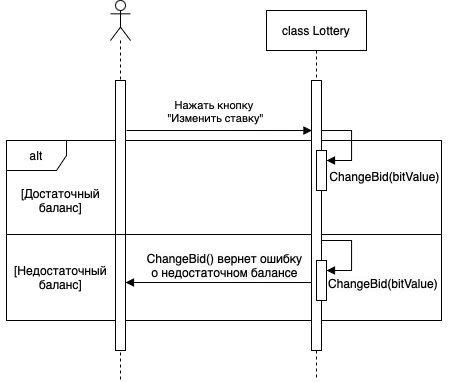

The diagram above was exported from draw.io. Its source (the exported page's mxGraphModel, read from the mxfile embedded in the PNG):
<mxGraphModel dx="1158" dy="682" grid="1" gridSize="10" guides="1" tooltips="1" connect="1" arrows="1" fold="1" page="1" pageScale="1" pageWidth="850" pageHeight="1100" math="0" shadow="0">
  <root>
    <mxCell id="0" />
    <mxCell id="1" parent="0" />
    <mxCell id="SJpWzsGIM86ifj4Y1mxR-15" value="alt" style="shape=umlFrame;whiteSpace=wrap;html=1;pointerEvents=0;" vertex="1" parent="1">
      <mxGeometry x="40" y="210" width="435" height="180" as="geometry" />
    </mxCell>
    <mxCell id="SJpWzsGIM86ifj4Y1mxR-3" value="" style="shape=umlLifeline;perimeter=lifelinePerimeter;whiteSpace=wrap;html=1;container=1;dropTarget=0;collapsible=0;recursiveResize=0;outlineConnect=0;portConstraint=eastwest;newEdgeStyle={&quot;curved&quot;:0,&quot;rounded&quot;:0};participant=umlActor;" vertex="1" parent="1">
      <mxGeometry x="144" y="70" width="20" height="380" as="geometry" />
    </mxCell>
    <mxCell id="SJpWzsGIM86ifj4Y1mxR-4" value="" style="html=1;points=[[0,0,0,0,5],[0,1,0,0,-5],[1,0,0,0,5],[1,1,0,0,-5]];perimeter=orthogonalPerimeter;outlineConnect=0;targetShapes=umlLifeline;portConstraint=eastwest;newEdgeStyle={&quot;curved&quot;:0,&quot;rounded&quot;:0};" vertex="1" parent="SJpWzsGIM86ifj4Y1mxR-3">
      <mxGeometry x="5" y="80" width="10" height="270" as="geometry" />
    </mxCell>
    <mxCell id="SJpWzsGIM86ifj4Y1mxR-17" value="" style="line;strokeWidth=1;fillColor=none;align=left;verticalAlign=middle;spacingTop=-1;spacingLeft=3;spacingRight=3;rotatable=0;labelPosition=right;points=[];portConstraint=eastwest;strokeColor=inherit;" vertex="1" parent="1">
      <mxGeometry x="40" y="300" width="435" height="8" as="geometry" />
    </mxCell>
    <mxCell id="SJpWzsGIM86ifj4Y1mxR-18" value="[Достаточный&lt;div&gt;баланс]&lt;/div&gt;" style="text;html=1;align=center;verticalAlign=middle;resizable=0;points=[];autosize=1;strokeColor=none;fillColor=none;" vertex="1" parent="1">
      <mxGeometry x="44" y="250" width="100" height="40" as="geometry" />
    </mxCell>
    <mxCell id="SJpWzsGIM86ifj4Y1mxR-19" value="[Недостаточный&lt;div&gt;баланс]&lt;/div&gt;" style="text;html=1;align=center;verticalAlign=middle;resizable=0;points=[];autosize=1;strokeColor=none;fillColor=none;" vertex="1" parent="1">
      <mxGeometry x="34" y="327" width="120" height="40" as="geometry" />
    </mxCell>
    <mxCell id="SJpWzsGIM86ifj4Y1mxR-20" value="" style="endArrow=block;endFill=1;html=1;edgeStyle=orthogonalEdgeStyle;align=left;verticalAlign=top;rounded=0;" edge="1" parent="1">
      <mxGeometry x="-1" relative="1" as="geometry">
        <mxPoint x="160" y="200" as="sourcePoint" />
        <mxPoint x="345.5" y="200.0285714285714" as="targetPoint" />
        <Array as="points">
          <mxPoint x="260.5" y="200" />
          <mxPoint x="260.5" y="200" />
        </Array>
      </mxGeometry>
    </mxCell>
    <mxCell id="SJpWzsGIM86ifj4Y1mxR-29" value="Нажать кнопку&amp;nbsp;&lt;div&gt;&quot;Изменить ставку&quot;&lt;/div&gt;" style="edgeLabel;html=1;align=center;verticalAlign=middle;resizable=0;points=[];" vertex="1" connectable="0" parent="SJpWzsGIM86ifj4Y1mxR-20">
      <mxGeometry x="-0.6118" y="3" relative="1" as="geometry">
        <mxPoint x="52" y="-17" as="offset" />
      </mxGeometry>
    </mxCell>
    <mxCell id="SJpWzsGIM86ifj4Y1mxR-47" value="class Lottery" style="shape=umlLifeline;perimeter=lifelinePerimeter;whiteSpace=wrap;html=1;container=0;dropTarget=0;collapsible=0;recursiveResize=0;outlineConnect=0;portConstraint=eastwest;newEdgeStyle={&quot;edgeStyle&quot;:&quot;elbowEdgeStyle&quot;,&quot;elbow&quot;:&quot;vertical&quot;,&quot;curved&quot;:0,&quot;rounded&quot;:0};" vertex="1" parent="1">
      <mxGeometry x="300" y="80" width="100" height="370" as="geometry" />
    </mxCell>
    <mxCell id="SJpWzsGIM86ifj4Y1mxR-48" value="" style="html=1;points=[];perimeter=orthogonalPerimeter;outlineConnect=0;targetShapes=umlLifeline;portConstraint=eastwest;newEdgeStyle={&quot;edgeStyle&quot;:&quot;elbowEdgeStyle&quot;,&quot;elbow&quot;:&quot;vertical&quot;,&quot;curved&quot;:0,&quot;rounded&quot;:0};" vertex="1" parent="SJpWzsGIM86ifj4Y1mxR-47">
      <mxGeometry x="45" y="70" width="10" height="270" as="geometry" />
    </mxCell>
    <mxCell id="SJpWzsGIM86ifj4Y1mxR-49" value="" style="html=1;points=[[0,0,0,0,5],[0,1,0,0,-5],[1,0,0,0,5],[1,1,0,0,-5]];perimeter=orthogonalPerimeter;outlineConnect=0;targetShapes=umlLifeline;portConstraint=eastwest;newEdgeStyle={&quot;curved&quot;:0,&quot;rounded&quot;:0};" vertex="1" parent="SJpWzsGIM86ifj4Y1mxR-47">
      <mxGeometry x="50" y="140" width="10" height="40" as="geometry" />
    </mxCell>
    <mxCell id="SJpWzsGIM86ifj4Y1mxR-50" value="" style="html=1;align=left;spacingLeft=2;endArrow=block;rounded=0;edgeStyle=orthogonalEdgeStyle;curved=0;rounded=0;" edge="1" parent="SJpWzsGIM86ifj4Y1mxR-47" target="SJpWzsGIM86ifj4Y1mxR-49">
      <mxGeometry relative="1" as="geometry">
        <mxPoint x="55" y="120" as="sourcePoint" />
        <Array as="points">
          <mxPoint x="85" y="150" />
        </Array>
      </mxGeometry>
    </mxCell>
    <mxCell id="SJpWzsGIM86ifj4Y1mxR-77" value="" style="html=1;points=[[0,0,0,0,5],[0,1,0,0,-5],[1,0,0,0,5],[1,1,0,0,-5]];perimeter=orthogonalPerimeter;outlineConnect=0;targetShapes=umlLifeline;portConstraint=eastwest;newEdgeStyle={&quot;curved&quot;:0,&quot;rounded&quot;:0};" vertex="1" parent="SJpWzsGIM86ifj4Y1mxR-47">
      <mxGeometry x="50" y="250" width="10" height="40" as="geometry" />
    </mxCell>
    <mxCell id="SJpWzsGIM86ifj4Y1mxR-78" value="" style="html=1;align=left;spacingLeft=2;endArrow=block;rounded=0;edgeStyle=orthogonalEdgeStyle;curved=0;rounded=0;" edge="1" parent="SJpWzsGIM86ifj4Y1mxR-47" target="SJpWzsGIM86ifj4Y1mxR-77">
      <mxGeometry relative="1" as="geometry">
        <mxPoint x="55" y="230" as="sourcePoint" />
        <Array as="points">
          <mxPoint x="85" y="260" />
        </Array>
      </mxGeometry>
    </mxCell>
    <mxCell id="SJpWzsGIM86ifj4Y1mxR-52" value="" style="endArrow=none;endFill=0;html=1;edgeStyle=orthogonalEdgeStyle;align=left;verticalAlign=top;rounded=0;startArrow=block;startFill=1;" edge="1" parent="1">
      <mxGeometry x="-1" relative="1" as="geometry">
        <mxPoint x="159" y="352" as="sourcePoint" />
        <mxPoint x="344.5" y="352.0285714285714" as="targetPoint" />
        <Array as="points">
          <mxPoint x="259.5" y="352" />
          <mxPoint x="259.5" y="352" />
        </Array>
      </mxGeometry>
    </mxCell>
    <mxCell id="SJpWzsGIM86ifj4Y1mxR-53" value="&lt;span style=&quot;font-size: 12px; background-color: rgb(251, 251, 251);&quot;&gt;ChangeBid() вернет ошибку&lt;/span&gt;&lt;br&gt;&lt;div&gt;&lt;span style=&quot;font-size: 12px; background-color: rgb(251, 251, 251);&quot;&gt;о недостаточном балансе&lt;/span&gt;&lt;/div&gt;" style="edgeLabel;html=1;align=center;verticalAlign=middle;resizable=0;points=[];" vertex="1" connectable="0" parent="SJpWzsGIM86ifj4Y1mxR-52">
      <mxGeometry x="-0.6118" y="3" relative="1" as="geometry">
        <mxPoint x="62" y="-15" as="offset" />
      </mxGeometry>
    </mxCell>
    <mxCell id="SJpWzsGIM86ifj4Y1mxR-70" value="&lt;span style=&quot;caret-color: rgb(0, 0, 0); color: rgb(0, 0, 0); font-family: Helvetica; font-size: 12px; font-style: normal; font-variant-caps: normal; font-weight: 400; letter-spacing: normal; orphans: auto; text-align: center; text-indent: 0px; text-transform: none; white-space: nowrap; widows: auto; word-spacing: 0px; -webkit-text-stroke-width: 0px; background-color: rgb(251, 251, 251); text-decoration: none; display: inline !important; float: none;&quot;&gt;ChangeBid(bitValue)&lt;/span&gt;" style="text;html=1;align=center;verticalAlign=middle;resizable=0;points=[];autosize=1;strokeColor=none;fillColor=none;" vertex="1" parent="1">
      <mxGeometry x="353" y="231" width="130" height="30" as="geometry" />
    </mxCell>
    <mxCell id="SJpWzsGIM86ifj4Y1mxR-79" value="&lt;span style=&quot;caret-color: rgb(0, 0, 0); color: rgb(0, 0, 0); font-family: Helvetica; font-size: 12px; font-style: normal; font-variant-caps: normal; font-weight: 400; letter-spacing: normal; orphans: auto; text-align: center; text-indent: 0px; text-transform: none; white-space: nowrap; widows: auto; word-spacing: 0px; -webkit-text-stroke-width: 0px; background-color: rgb(251, 251, 251); text-decoration: none; display: inline !important; float: none;&quot;&gt;ChangeBid(bitValue)&lt;/span&gt;" style="text;whiteSpace=wrap;html=1;" vertex="1" parent="1">
      <mxGeometry x="360" y="340" width="140" height="40" as="geometry" />
    </mxCell>
  </root>
</mxGraphModel>